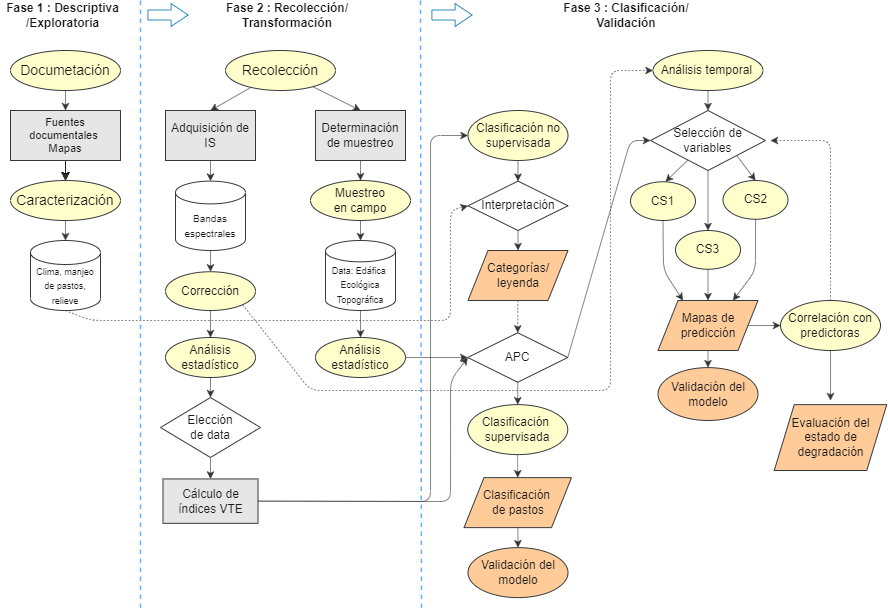

The diagram above was exported from draw.io. Its source (the exported page's mxGraphModel, read from the mxfile embedded in the PNG):
<mxGraphModel dx="718" dy="1593" grid="0" gridSize="10" guides="1" tooltips="1" connect="1" arrows="1" fold="1" page="1" pageScale="1" pageWidth="1169" pageHeight="827" background="#ffffff" math="0" shadow="0">
  <root>
    <mxCell id="0" />
    <mxCell id="1" parent="0" />
    <mxCell id="2" value="Fase 1 : Descriptiva&lt;br&gt;/Exploratoria" style="text;html=1;strokeColor=none;fillColor=none;align=center;verticalAlign=middle;whiteSpace=wrap;rounded=0;fontColor=#1A1A1A;fontStyle=1" parent="1" vertex="1">
      <mxGeometry x="50" y="-810" width="125" height="30" as="geometry" />
    </mxCell>
    <mxCell id="3" value="Fase 2 : Recolección/&lt;br&gt;Transformación" style="text;html=1;strokeColor=none;fillColor=none;align=center;verticalAlign=middle;whiteSpace=wrap;rounded=0;fontColor=#1A1A1A;fontStyle=1" parent="1" vertex="1">
      <mxGeometry x="273" y="-810" width="127.5" height="30" as="geometry" />
    </mxCell>
    <mxCell id="4" value="Fase 3 : Clasificación/&lt;br&gt;Validación" style="text;html=1;strokeColor=none;fillColor=none;align=center;verticalAlign=middle;whiteSpace=wrap;rounded=0;fontColor=#1A1A1A;fontStyle=1" parent="1" vertex="1">
      <mxGeometry x="610" y="-810" width="131.5" height="30" as="geometry" />
    </mxCell>
    <mxCell id="128" style="edgeStyle=none;html=1;entryX=0;entryY=0.5;entryDx=0;entryDy=0;strokeColor=#333333;dashed=1;strokeWidth=0.6;exitX=0.5;exitY=1;exitDx=0;exitDy=0;exitPerimeter=0;" parent="1" source="7" target="77" edge="1">
      <mxGeometry relative="1" as="geometry">
        <Array as="points">
          <mxPoint x="140" y="-490" />
          <mxPoint x="310" y="-490" />
          <mxPoint x="500" y="-490" />
          <mxPoint x="500" y="-550" />
          <mxPoint x="500" y="-600" />
        </Array>
      </mxGeometry>
    </mxCell>
    <mxCell id="7" value="&lt;font style=&quot;font-size: 9px;&quot;&gt;Clima, manjeo de pastos, relieve&lt;/font&gt;" style="shape=cylinder3;whiteSpace=wrap;html=1;boundedLbl=1;backgroundOutline=1;size=12.000030517578125;fillColor=#FFFFFF;strokeColor=#36393d;fontColor=#1A1A1A;" parent="1" vertex="1">
      <mxGeometry x="80" y="-570" width="70" height="70" as="geometry" />
    </mxCell>
    <mxCell id="102" value="" style="edgeStyle=none;html=1;" parent="1" source="9" target="21" edge="1">
      <mxGeometry relative="1" as="geometry" />
    </mxCell>
    <mxCell id="103" value="" style="edgeStyle=none;html=1;" parent="1" source="9" target="21" edge="1">
      <mxGeometry relative="1" as="geometry" />
    </mxCell>
    <mxCell id="104" style="edgeStyle=none;html=1;entryX=0.5;entryY=0;entryDx=0;entryDy=0;strokeColor=#333333;strokeWidth=0.6;" parent="1" source="9" target="21" edge="1">
      <mxGeometry relative="1" as="geometry" />
    </mxCell>
    <mxCell id="9" value="&lt;font style=&quot;font-size: 11px;&quot;&gt;Fuentes documentales&amp;nbsp;&lt;br&gt;Mapas&lt;/font&gt;" style="rounded=0;whiteSpace=wrap;html=1;fontSize=9;fillColor=#E6E6E6;strokeColor=#36393d;fontColor=#1A1A1A;" parent="1" vertex="1">
      <mxGeometry x="60" y="-700" width="110" height="50" as="geometry" />
    </mxCell>
    <mxCell id="45" style="edgeStyle=none;html=1;entryX=0.5;entryY=0;entryDx=0;entryDy=0;strokeColor=#333333;strokeWidth=0.6;" parent="1" source="10" target="9" edge="1">
      <mxGeometry relative="1" as="geometry" />
    </mxCell>
    <mxCell id="10" value="&lt;font style=&quot;font-size: 14px;&quot;&gt;Documetación&lt;/font&gt;" style="ellipse;whiteSpace=wrap;html=1;fillColor=#FFFFCC;strokeColor=#36393d;fontColor=#1A1A1A;" parent="1" vertex="1">
      <mxGeometry x="60" y="-760" width="110" height="40" as="geometry" />
    </mxCell>
    <mxCell id="118" style="edgeStyle=none;html=1;exitX=0.5;exitY=1;exitDx=0;exitDy=0;exitPerimeter=0;entryX=0.5;entryY=0;entryDx=0;entryDy=0;strokeColor=#333333;strokeWidth=0.6;" parent="1" source="12" target="98" edge="1">
      <mxGeometry relative="1" as="geometry" />
    </mxCell>
    <mxCell id="12" value="&lt;font style=&quot;font-size: 9px;&quot;&gt;Data: Edáfica&amp;nbsp;&lt;br&gt;Ecológica&lt;br&gt;Topográfica&lt;br&gt;&lt;/font&gt;" style="shape=cylinder3;whiteSpace=wrap;html=1;boundedLbl=1;backgroundOutline=1;size=10.66668701171875;fillColor=#FFFFFF;strokeColor=#36393d;fontColor=#1A1A1A;" parent="1" vertex="1">
      <mxGeometry x="375" y="-570" width="70" height="70" as="geometry" />
    </mxCell>
    <mxCell id="108" style="edgeStyle=none;html=1;entryX=0.5;entryY=0;entryDx=0;entryDy=0;entryPerimeter=0;strokeColor=#333333;strokeWidth=0.6;" parent="1" source="13" target="14" edge="1">
      <mxGeometry relative="1" as="geometry" />
    </mxCell>
    <mxCell id="13" value="&lt;font style=&quot;font-size: 12px;&quot;&gt;Adquisición de IS&lt;/font&gt;" style="rounded=0;whiteSpace=wrap;html=1;fontSize=9;fillColor=#E6E6E6;strokeColor=#36393d;fontColor=#1A1A1A;" parent="1" vertex="1">
      <mxGeometry x="215" y="-700" width="90" height="50" as="geometry" />
    </mxCell>
    <mxCell id="115" style="edgeStyle=none;html=1;entryX=0.5;entryY=0;entryDx=0;entryDy=0;strokeColor=#333333;strokeWidth=0.6;" parent="1" source="14" target="17" edge="1">
      <mxGeometry relative="1" as="geometry" />
    </mxCell>
    <mxCell id="14" value="&lt;font size=&quot;1&quot;&gt;Bandas &lt;br&gt;espectrales&lt;br&gt;&lt;/font&gt;" style="shape=cylinder3;whiteSpace=wrap;html=1;boundedLbl=1;backgroundOutline=1;size=11.37003051757813;fillColor=#FFFFFF;strokeColor=#36393d;fontColor=#1A1A1A;" parent="1" vertex="1">
      <mxGeometry x="225" y="-629.37" width="70" height="69.37" as="geometry" />
    </mxCell>
    <mxCell id="112" style="edgeStyle=none;html=1;entryX=0.5;entryY=0;entryDx=0;entryDy=0;strokeColor=#333333;strokeWidth=0.6;" parent="1" source="17" target="91" edge="1">
      <mxGeometry relative="1" as="geometry" />
    </mxCell>
    <mxCell id="152" style="edgeStyle=none;html=1;entryX=0;entryY=0.5;entryDx=0;entryDy=0;dashed=1;strokeColor=#333333;strokeWidth=0.6;fontSize=11;exitX=1;exitY=1;exitDx=0;exitDy=0;" edge="1" parent="1" source="17" target="36">
      <mxGeometry relative="1" as="geometry">
        <Array as="points">
          <mxPoint x="360" y="-420" />
          <mxPoint x="500" y="-420" />
          <mxPoint x="660" y="-420" />
          <mxPoint x="660" y="-580" />
          <mxPoint x="660" y="-740" />
        </Array>
      </mxGeometry>
    </mxCell>
    <mxCell id="17" value="Corrección" style="ellipse;whiteSpace=wrap;html=1;fontSize=12;fillColor=#FFFFCC;strokeColor=#36393d;fontColor=#1A1A1A;" parent="1" vertex="1">
      <mxGeometry x="215" y="-538.75" width="90" height="38.75" as="geometry" />
    </mxCell>
    <mxCell id="123" style="edgeStyle=none;html=1;exitX=0.5;exitY=1;exitDx=0;exitDy=0;entryX=0.5;entryY=0;entryDx=0;entryDy=0;strokeColor=#333333;strokeWidth=0.6;" parent="1" source="19" target="99" edge="1">
      <mxGeometry relative="1" as="geometry" />
    </mxCell>
    <mxCell id="138" style="edgeStyle=none;html=1;entryX=0;entryY=0.5;entryDx=0;entryDy=0;strokeColor=#333333;strokeWidth=0.6;fontSize=11;exitX=1;exitY=0.5;exitDx=0;exitDy=0;" edge="1" parent="1" source="19" target="131">
      <mxGeometry relative="1" as="geometry">
        <Array as="points">
          <mxPoint x="680" y="-670" />
        </Array>
      </mxGeometry>
    </mxCell>
    <mxCell id="19" value="APC" style="rhombus;whiteSpace=wrap;html=1;fontSize=12;fillColor=#FFFFFF;strokeColor=#36393d;fontColor=#1A1A1A;" parent="1" vertex="1">
      <mxGeometry x="517.25" y="-477.75" width="100" height="49.5" as="geometry" />
    </mxCell>
    <mxCell id="105" style="edgeStyle=none;html=1;entryX=0.5;entryY=0;entryDx=0;entryDy=0;entryPerimeter=0;strokeColor=#333333;strokeWidth=0.6;" parent="1" source="21" target="7" edge="1">
      <mxGeometry relative="1" as="geometry" />
    </mxCell>
    <mxCell id="21" value="&lt;span style=&quot;font-size: 14px;&quot;&gt;Caracterización&lt;/span&gt;" style="ellipse;whiteSpace=wrap;html=1;fillColor=#FFFFCC;strokeColor=#36393d;fontColor=#1A1A1A;" parent="1" vertex="1">
      <mxGeometry x="60" y="-630" width="110" height="40" as="geometry" />
    </mxCell>
    <mxCell id="119" style="edgeStyle=none;html=1;entryX=0.5;entryY=0;entryDx=0;entryDy=0;strokeColor=#333333;strokeWidth=0.6;" parent="1" source="22" target="77" edge="1">
      <mxGeometry relative="1" as="geometry" />
    </mxCell>
    <mxCell id="22" value="Clasificación no supervisada" style="ellipse;whiteSpace=wrap;html=1;fontSize=12;fillColor=#FFFFCC;strokeColor=#36393d;fontColor=#1A1A1A;" parent="1" vertex="1">
      <mxGeometry x="517.5" y="-700" width="100" height="50" as="geometry" />
    </mxCell>
    <mxCell id="139" style="edgeStyle=none;html=1;entryX=0.5;entryY=0;entryDx=0;entryDy=0;strokeColor=#333333;strokeWidth=0.6;fontSize=11;" edge="1" parent="1" source="36" target="131">
      <mxGeometry relative="1" as="geometry" />
    </mxCell>
    <mxCell id="36" value="Análisis temporal&amp;nbsp;" style="ellipse;whiteSpace=wrap;html=1;fontSize=12;fillColor=#FFFFCC;strokeColor=#36393d;fontColor=#1A1A1A;" parent="1" vertex="1">
      <mxGeometry x="702.5" y="-760" width="110" height="40" as="geometry" />
    </mxCell>
    <mxCell id="143" style="edgeStyle=none;html=1;entryX=0.25;entryY=0;entryDx=0;entryDy=0;strokeColor=#333333;strokeWidth=0.6;fontSize=11;" edge="1" parent="1" source="38" target="41">
      <mxGeometry relative="1" as="geometry">
        <Array as="points">
          <mxPoint x="713" y="-540" />
        </Array>
      </mxGeometry>
    </mxCell>
    <mxCell id="38" value="CS1" style="ellipse;whiteSpace=wrap;html=1;fontSize=12;fillColor=#FFFFCC;strokeColor=#36393d;fontColor=#1A1A1A;" parent="1" vertex="1">
      <mxGeometry x="680" y="-628.75" width="65" height="38.75" as="geometry" />
    </mxCell>
    <mxCell id="121" style="edgeStyle=none;html=1;entryX=0.5;entryY=0;entryDx=0;entryDy=0;strokeColor=#333333;strokeWidth=0.6;dashed=1;" parent="1" source="39" target="19" edge="1">
      <mxGeometry relative="1" as="geometry" />
    </mxCell>
    <mxCell id="39" value="Categorías/ leyenda" style="shape=parallelogram;perimeter=parallelogramPerimeter;whiteSpace=wrap;html=1;fixedSize=1;fillColor=#ffcc99;strokeColor=#36393d;fontColor=#1A1A1A;" parent="1" vertex="1">
      <mxGeometry x="517.5" y="-560" width="100" height="50" as="geometry" />
    </mxCell>
    <mxCell id="127" style="edgeStyle=none;html=1;entryX=0.5;entryY=0;entryDx=0;entryDy=0;strokeColor=#333333;strokeWidth=0.6;" parent="1" source="40" target="42" edge="1">
      <mxGeometry relative="1" as="geometry" />
    </mxCell>
    <mxCell id="40" value="Clasificación&amp;nbsp;&lt;br&gt;de pastos" style="shape=parallelogram;perimeter=parallelogramPerimeter;whiteSpace=wrap;html=1;fixedSize=1;fillColor=#ffcc99;strokeColor=#36393d;fontColor=#1A1A1A;" parent="1" vertex="1">
      <mxGeometry x="513.5" y="-332.87" width="107.5" height="50" as="geometry" />
    </mxCell>
    <mxCell id="146" style="edgeStyle=none;html=1;exitX=0.5;exitY=1;exitDx=0;exitDy=0;entryX=0.5;entryY=0;entryDx=0;entryDy=0;strokeColor=#333333;strokeWidth=0.6;fontSize=11;" edge="1" parent="1" source="41" target="43">
      <mxGeometry relative="1" as="geometry" />
    </mxCell>
    <mxCell id="148" style="edgeStyle=none;html=1;entryX=0;entryY=0.5;entryDx=0;entryDy=0;strokeColor=#333333;strokeWidth=0.6;fontSize=11;" edge="1" parent="1" source="41" target="137">
      <mxGeometry relative="1" as="geometry" />
    </mxCell>
    <mxCell id="41" value="Mapas de predicción" style="shape=parallelogram;perimeter=parallelogramPerimeter;whiteSpace=wrap;html=1;fixedSize=1;fillColor=#ffcc99;strokeColor=#36393d;fontColor=#1A1A1A;" parent="1" vertex="1">
      <mxGeometry x="707.5" y="-510" width="100" height="50" as="geometry" />
    </mxCell>
    <mxCell id="42" value="Validación del modelo" style="ellipse;whiteSpace=wrap;html=1;fontSize=12;fillColor=#ffcc99;strokeColor=#36393d;fontColor=#1A1A1A;" parent="1" vertex="1">
      <mxGeometry x="517.5" y="-262.87" width="100" height="50" as="geometry" />
    </mxCell>
    <mxCell id="43" value="Validación del modelo" style="ellipse;whiteSpace=wrap;html=1;fontSize=12;fillColor=#ffcc99;strokeColor=#36393d;fontColor=#1A1A1A;" parent="1" vertex="1">
      <mxGeometry x="707.5" y="-442.88" width="100" height="52.88" as="geometry" />
    </mxCell>
    <mxCell id="120" style="edgeStyle=none;html=1;entryX=0.5;entryY=0;entryDx=0;entryDy=0;strokeColor=#333333;strokeWidth=0.6;" parent="1" source="77" target="39" edge="1">
      <mxGeometry relative="1" as="geometry">
        <Array as="points">
          <mxPoint x="567.5" y="-560" />
        </Array>
      </mxGeometry>
    </mxCell>
    <mxCell id="77" value="Interpretación" style="rhombus;whiteSpace=wrap;html=1;fontSize=12;fillColor=#FFFFFF;strokeColor=#36393d;fontColor=#1A1A1A;" parent="1" vertex="1">
      <mxGeometry x="517.5" y="-629.37" width="100" height="49.37" as="geometry" />
    </mxCell>
    <mxCell id="86" value="" style="endArrow=none;dashed=1;html=1;strokeColor=#66B2FF;strokeWidth=1.5;fontColor=#1A1A1A;" parent="1" edge="1">
      <mxGeometry width="50" height="50" relative="1" as="geometry">
        <mxPoint x="190" y="-810" as="sourcePoint" />
        <mxPoint x="190" y="-200" as="targetPoint" />
      </mxGeometry>
    </mxCell>
    <mxCell id="106" style="edgeStyle=none;html=1;entryX=0.5;entryY=0;entryDx=0;entryDy=0;strokeColor=#333333;strokeWidth=0.6;" parent="1" source="90" target="13" edge="1">
      <mxGeometry relative="1" as="geometry" />
    </mxCell>
    <mxCell id="107" style="edgeStyle=none;html=1;entryX=0.5;entryY=0;entryDx=0;entryDy=0;strokeColor=#333333;strokeWidth=0.6;" parent="1" source="90" target="95" edge="1">
      <mxGeometry relative="1" as="geometry" />
    </mxCell>
    <mxCell id="90" value="&lt;span style=&quot;font-size: 14px;&quot;&gt;Recolección&lt;/span&gt;" style="ellipse;whiteSpace=wrap;html=1;fillColor=#FFFFCC;strokeColor=#36393d;fontColor=#1A1A1A;" parent="1" vertex="1">
      <mxGeometry x="275" y="-760" width="110" height="40" as="geometry" />
    </mxCell>
    <mxCell id="113" style="edgeStyle=none;html=1;entryX=0.5;entryY=0;entryDx=0;entryDy=0;strokeColor=#333333;strokeWidth=0.6;" parent="1" source="91" target="92" edge="1">
      <mxGeometry relative="1" as="geometry" />
    </mxCell>
    <mxCell id="91" value="Análisis &lt;br&gt;estadístico" style="ellipse;whiteSpace=wrap;html=1;fontSize=12;fillColor=#FFFFCC;strokeColor=#36393d;fontColor=#1A1A1A;" parent="1" vertex="1">
      <mxGeometry x="215" y="-473" width="90" height="40" as="geometry" />
    </mxCell>
    <mxCell id="114" style="edgeStyle=none;html=1;entryX=0.5;entryY=0;entryDx=0;entryDy=0;strokeColor=#333333;strokeWidth=0.6;" parent="1" source="92" target="94" edge="1">
      <mxGeometry relative="1" as="geometry" />
    </mxCell>
    <mxCell id="92" value="Elección &lt;br&gt;de data" style="rhombus;whiteSpace=wrap;html=1;fontSize=12;fillColor=#FFFFFF;strokeColor=#36393d;fontColor=#1A1A1A;" parent="1" vertex="1">
      <mxGeometry x="210" y="-413" width="100" height="60" as="geometry" />
    </mxCell>
    <mxCell id="116" style="edgeStyle=none;html=1;exitX=1;exitY=0.5;exitDx=0;exitDy=0;entryX=0;entryY=0.5;entryDx=0;entryDy=0;strokeColor=#333333;strokeWidth=0.6;" parent="1" source="94" target="22" edge="1">
      <mxGeometry relative="1" as="geometry">
        <Array as="points">
          <mxPoint x="480" y="-309" />
          <mxPoint x="480" y="-675" />
        </Array>
      </mxGeometry>
    </mxCell>
    <mxCell id="130" style="edgeStyle=none;html=1;entryX=0;entryY=0.5;entryDx=0;entryDy=0;strokeColor=#333333;strokeWidth=0.6;exitX=1;exitY=0.5;exitDx=0;exitDy=0;" edge="1" parent="1" source="94" target="19">
      <mxGeometry relative="1" as="geometry">
        <Array as="points">
          <mxPoint x="500" y="-309" />
          <mxPoint x="500" y="-370" />
          <mxPoint x="500" y="-430" />
        </Array>
      </mxGeometry>
    </mxCell>
    <mxCell id="94" value="&lt;font style=&quot;font-size: 12px;&quot;&gt;Cálculo de índices VTE&lt;/font&gt;" style="rounded=0;whiteSpace=wrap;html=1;fontSize=9;fillColor=#E6E6E6;strokeColor=#36393d;fontColor=#1A1A1A;" parent="1" vertex="1">
      <mxGeometry x="212.5" y="-331.56" width="95" height="44.38" as="geometry" />
    </mxCell>
    <mxCell id="109" style="edgeStyle=none;html=1;entryX=0.5;entryY=0;entryDx=0;entryDy=0;strokeColor=#333333;strokeWidth=0.6;" parent="1" source="95" target="96" edge="1">
      <mxGeometry relative="1" as="geometry" />
    </mxCell>
    <mxCell id="95" value="&lt;font style=&quot;font-size: 12px;&quot;&gt;Determinación de muestreo&lt;/font&gt;" style="rounded=0;whiteSpace=wrap;html=1;fontSize=9;fillColor=#E6E6E6;strokeColor=#36393d;fontColor=#1A1A1A;" parent="1" vertex="1">
      <mxGeometry x="365" y="-700" width="90" height="50" as="geometry" />
    </mxCell>
    <mxCell id="111" style="edgeStyle=none;html=1;entryX=0.5;entryY=0;entryDx=0;entryDy=0;entryPerimeter=0;strokeColor=#333333;strokeWidth=0.6;" parent="1" source="96" target="12" edge="1">
      <mxGeometry relative="1" as="geometry" />
    </mxCell>
    <mxCell id="96" value="Muestreo &lt;br&gt;en campo" style="ellipse;whiteSpace=wrap;html=1;fillColor=#FFFFCC;strokeColor=#36393d;fontColor=#1A1A1A;" parent="1" vertex="1">
      <mxGeometry x="360" y="-630" width="100" height="40" as="geometry" />
    </mxCell>
    <mxCell id="122" style="edgeStyle=none;html=1;entryX=0;entryY=0.5;entryDx=0;entryDy=0;strokeColor=#333333;strokeWidth=0.6;" parent="1" source="98" target="19" edge="1">
      <mxGeometry relative="1" as="geometry" />
    </mxCell>
    <mxCell id="98" value="Análisis &lt;br&gt;estadístico" style="ellipse;whiteSpace=wrap;html=1;fontSize=12;fillColor=#FFFFCC;strokeColor=#36393d;fontColor=#1A1A1A;" parent="1" vertex="1">
      <mxGeometry x="365" y="-473" width="90" height="40" as="geometry" />
    </mxCell>
    <mxCell id="124" style="edgeStyle=none;html=1;entryX=0.5;entryY=0;entryDx=0;entryDy=0;strokeColor=#333333;strokeWidth=0.6;" parent="1" source="99" target="40" edge="1">
      <mxGeometry relative="1" as="geometry" />
    </mxCell>
    <mxCell id="99" value="Clasificación&amp;nbsp; supervisada" style="ellipse;whiteSpace=wrap;html=1;fontSize=12;fillColor=#FFFFCC;strokeColor=#36393d;fontColor=#1A1A1A;" parent="1" vertex="1">
      <mxGeometry x="517.25" y="-405.87" width="100" height="50" as="geometry" />
    </mxCell>
    <mxCell id="101" value="" style="endArrow=none;dashed=1;html=1;strokeColor=#66B2FF;strokeWidth=1.5;fontColor=#1A1A1A;" parent="1" edge="1">
      <mxGeometry width="50" height="50" relative="1" as="geometry">
        <mxPoint x="470" y="-810" as="sourcePoint" />
        <mxPoint x="471" y="-200" as="targetPoint" />
      </mxGeometry>
    </mxCell>
    <mxCell id="140" style="edgeStyle=none;html=1;entryX=0.5;entryY=0;entryDx=0;entryDy=0;strokeColor=#333333;strokeWidth=0.6;fontSize=11;" edge="1" parent="1" source="131">
      <mxGeometry relative="1" as="geometry">
        <mxPoint x="715" y="-628.75" as="targetPoint" />
      </mxGeometry>
    </mxCell>
    <mxCell id="141" style="edgeStyle=none;html=1;exitX=1;exitY=1;exitDx=0;exitDy=0;strokeColor=#333333;strokeWidth=0.6;fontSize=11;entryX=0.5;entryY=0;entryDx=0;entryDy=0;" edge="1" parent="1" source="131" target="134">
      <mxGeometry relative="1" as="geometry">
        <mxPoint x="802.5" y="-630" as="targetPoint" />
      </mxGeometry>
    </mxCell>
    <mxCell id="142" style="edgeStyle=none;html=1;entryX=0.5;entryY=0;entryDx=0;entryDy=0;strokeColor=#333333;strokeWidth=0.6;fontSize=11;" edge="1" parent="1" source="131" target="135">
      <mxGeometry relative="1" as="geometry" />
    </mxCell>
    <mxCell id="131" value="Selección de variables" style="rhombus;whiteSpace=wrap;html=1;fontSize=12;fillColor=#FFFFFF;strokeColor=#36393d;fontColor=#1A1A1A;" vertex="1" parent="1">
      <mxGeometry x="700" y="-700" width="115" height="60" as="geometry" />
    </mxCell>
    <mxCell id="145" style="edgeStyle=none;html=1;entryX=0.75;entryY=0;entryDx=0;entryDy=0;strokeColor=#333333;strokeWidth=0.6;fontSize=11;" edge="1" parent="1" source="134" target="41">
      <mxGeometry relative="1" as="geometry">
        <Array as="points">
          <mxPoint x="805" y="-540" />
        </Array>
      </mxGeometry>
    </mxCell>
    <mxCell id="134" value="CS2" style="ellipse;whiteSpace=wrap;html=1;fontSize=12;fillColor=#FFFFCC;strokeColor=#36393d;fontColor=#1A1A1A;" vertex="1" parent="1">
      <mxGeometry x="772.5" y="-630" width="65" height="38.75" as="geometry" />
    </mxCell>
    <mxCell id="144" style="edgeStyle=none;html=1;entryX=0.5;entryY=0;entryDx=0;entryDy=0;strokeColor=#333333;strokeWidth=0.6;fontSize=11;" edge="1" parent="1" source="135" target="41">
      <mxGeometry relative="1" as="geometry" />
    </mxCell>
    <mxCell id="135" value="CS3" style="ellipse;whiteSpace=wrap;html=1;fontSize=12;fillColor=#FFFFCC;strokeColor=#36393d;fontColor=#1A1A1A;" vertex="1" parent="1">
      <mxGeometry x="725" y="-580" width="65" height="38.75" as="geometry" />
    </mxCell>
    <mxCell id="149" style="edgeStyle=none;html=1;strokeColor=#333333;strokeWidth=0.6;fontSize=11;dashed=1;" edge="1" parent="1" source="137">
      <mxGeometry relative="1" as="geometry">
        <mxPoint x="820" y="-670" as="targetPoint" />
        <Array as="points">
          <mxPoint x="880" y="-670" />
        </Array>
      </mxGeometry>
    </mxCell>
    <mxCell id="155" style="edgeStyle=none;html=1;strokeColor=#333333;strokeWidth=0.6;fontSize=11;" edge="1" parent="1" source="137">
      <mxGeometry relative="1" as="geometry">
        <mxPoint x="880" y="-410" as="targetPoint" />
      </mxGeometry>
    </mxCell>
    <mxCell id="137" value="Correlación con predictoras" style="ellipse;whiteSpace=wrap;html=1;fontSize=12;fillColor=#FFFFCC;strokeColor=#36393d;fontColor=#1A1A1A;" vertex="1" parent="1">
      <mxGeometry x="830" y="-510" width="100" height="50" as="geometry" />
    </mxCell>
    <mxCell id="153" value="Evaluación del estado de degradación" style="shape=parallelogram;perimeter=parallelogramPerimeter;whiteSpace=wrap;html=1;fixedSize=1;fillColor=#ffcc99;strokeColor=#36393d;fontColor=#1A1A1A;" vertex="1" parent="1">
      <mxGeometry x="823.75" y="-405.87" width="112.5" height="65.87" as="geometry" />
    </mxCell>
    <mxCell id="157" value="" style="shape=flexArrow;endArrow=classic;html=1;strokeColor=#006EAF;strokeWidth=0.8;fontSize=9;fillColor=none;endWidth=12;endSize=5.4;" edge="1" parent="1">
      <mxGeometry width="50" height="50" relative="1" as="geometry">
        <mxPoint x="197" y="-795.5" as="sourcePoint" />
        <mxPoint x="238" y="-795.5" as="targetPoint" />
      </mxGeometry>
    </mxCell>
    <mxCell id="158" value="" style="shape=flexArrow;endArrow=classic;html=1;strokeColor=#006EAF;strokeWidth=0.8;fontSize=9;fillColor=none;endWidth=12;endSize=5.4;" edge="1" parent="1">
      <mxGeometry width="50" height="50" relative="1" as="geometry">
        <mxPoint x="481" y="-795.5" as="sourcePoint" />
        <mxPoint x="522" y="-795.5" as="targetPoint" />
      </mxGeometry>
    </mxCell>
  </root>
</mxGraphModel>